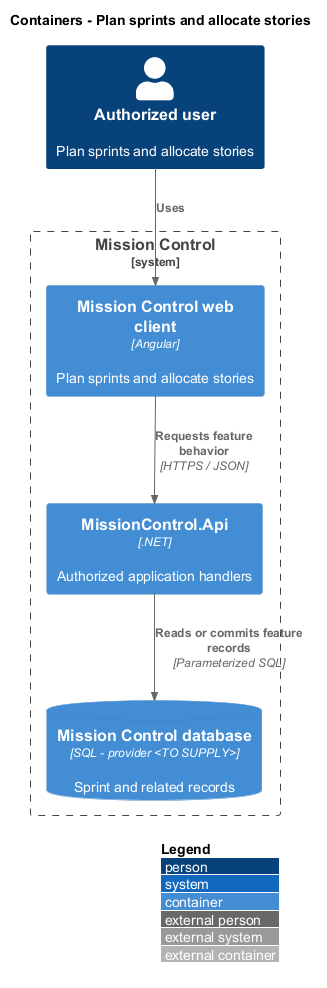

The diagram above was rendered by PlantUML. Its source (embedded in the PNG):
@startuml
!include <C4/C4_Container>
LAYOUT_WITH_LEGEND()
title Containers - Plan sprints and allocate stories
Person(actor, "Authorized user", "Plan sprints and allocate stories")
System_Boundary(mc, "Mission Control") {
  Container(web, "Mission Control web client", "Angular", "Plan sprints and allocate stories")
  Container(api, "MissionControl.Api", ".NET", "Authorized application handlers")
  ContainerDb(db, "Mission Control database", "SQL - provider <TO SUPPLY>", "Sprint and related records")
}
Rel(actor, web, "Uses")
Rel(web, api, "Requests feature behavior", "HTTPS / JSON")
Rel(api, db, "Reads or commits feature records", "Parameterized SQL")
@enduml